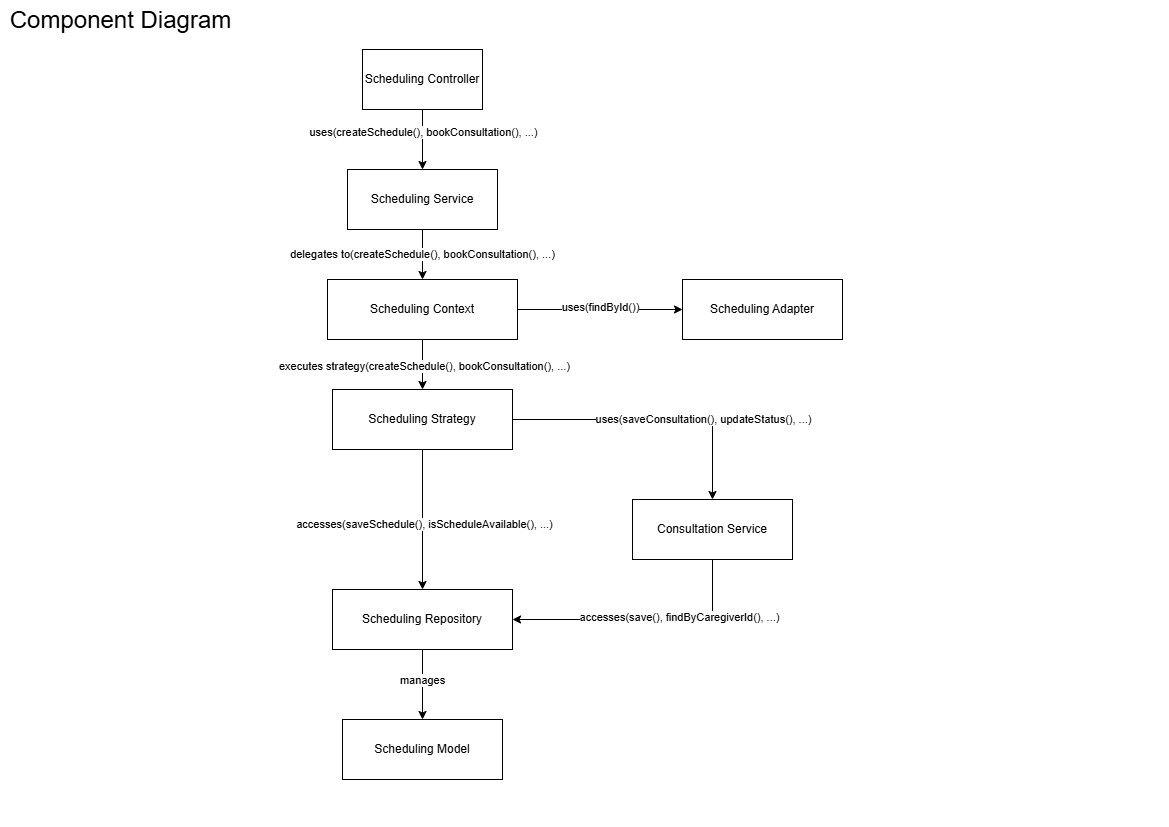

The diagram above was exported from draw.io. Its source (the exported page's mxGraphModel, read from the mxfile embedded in the PNG):
<mxGraphModel dx="2084" dy="1148" grid="1" gridSize="10" guides="1" tooltips="1" connect="1" arrows="1" fold="1" page="1" pageScale="1" pageWidth="1169" pageHeight="827" math="0" shadow="0">
  <root>
    <mxCell id="0" />
    <mxCell id="1" parent="0" />
    <mxCell id="8DPAr9w0P3HoOJDmFB8r-1" style="edgeStyle=orthogonalEdgeStyle;rounded=0;orthogonalLoop=1;jettySize=auto;html=1;entryX=0.5;entryY=0;entryDx=0;entryDy=0;" edge="1" parent="1" source="8DPAr9w0P3HoOJDmFB8r-3" target="8DPAr9w0P3HoOJDmFB8r-6">
      <mxGeometry relative="1" as="geometry" />
    </mxCell>
    <mxCell id="8DPAr9w0P3HoOJDmFB8r-2" value="uses(createSchedule(), bookConsultation(), ...)" style="edgeLabel;html=1;align=center;verticalAlign=middle;resizable=0;points=[];" vertex="1" connectable="0" parent="8DPAr9w0P3HoOJDmFB8r-1">
      <mxGeometry x="-0.2867" relative="1" as="geometry">
        <mxPoint as="offset" />
      </mxGeometry>
    </mxCell>
    <mxCell id="8DPAr9w0P3HoOJDmFB8r-3" value="Scheduling Controller" style="rounded=0;whiteSpace=wrap;html=1;" vertex="1" parent="1">
      <mxGeometry x="362" y="49" width="120" height="60" as="geometry" />
    </mxCell>
    <mxCell id="8DPAr9w0P3HoOJDmFB8r-4" style="edgeStyle=orthogonalEdgeStyle;rounded=0;orthogonalLoop=1;jettySize=auto;html=1;entryX=0.5;entryY=0;entryDx=0;entryDy=0;" edge="1" parent="1" source="8DPAr9w0P3HoOJDmFB8r-6" target="8DPAr9w0P3HoOJDmFB8r-9">
      <mxGeometry relative="1" as="geometry" />
    </mxCell>
    <mxCell id="8DPAr9w0P3HoOJDmFB8r-5" value="delegates to(createSchedule(), bookConsultation(), ...)" style="edgeLabel;html=1;align=center;verticalAlign=middle;resizable=0;points=[];" vertex="1" connectable="0" parent="8DPAr9w0P3HoOJDmFB8r-4">
      <mxGeometry x="-0.008" y="-1" relative="1" as="geometry">
        <mxPoint as="offset" />
      </mxGeometry>
    </mxCell>
    <mxCell id="8DPAr9w0P3HoOJDmFB8r-6" value="Scheduling Service" style="rounded=0;whiteSpace=wrap;html=1;" vertex="1" parent="1">
      <mxGeometry x="347" y="169" width="150" height="60" as="geometry" />
    </mxCell>
    <mxCell id="8DPAr9w0P3HoOJDmFB8r-7" style="edgeStyle=orthogonalEdgeStyle;rounded=0;orthogonalLoop=1;jettySize=auto;html=1;entryX=0.5;entryY=0;entryDx=0;entryDy=0;" edge="1" parent="1" source="8DPAr9w0P3HoOJDmFB8r-9" target="8DPAr9w0P3HoOJDmFB8r-12">
      <mxGeometry relative="1" as="geometry" />
    </mxCell>
    <mxCell id="8DPAr9w0P3HoOJDmFB8r-8" value="executes strategy(createSchedule(), bookConsultation(), ...)" style="edgeLabel;html=1;align=center;verticalAlign=middle;resizable=0;points=[];" vertex="1" connectable="0" parent="8DPAr9w0P3HoOJDmFB8r-7">
      <mxGeometry x="0.064" y="1" relative="1" as="geometry">
        <mxPoint as="offset" />
      </mxGeometry>
    </mxCell>
    <mxCell id="8DPAr9w0P3HoOJDmFB8r-28" style="edgeStyle=orthogonalEdgeStyle;rounded=0;orthogonalLoop=1;jettySize=auto;html=1;entryX=0;entryY=0.5;entryDx=0;entryDy=0;" edge="1" parent="1" source="8DPAr9w0P3HoOJDmFB8r-9" target="8DPAr9w0P3HoOJDmFB8r-19">
      <mxGeometry relative="1" as="geometry" />
    </mxCell>
    <mxCell id="8DPAr9w0P3HoOJDmFB8r-29" value="uses(findById())" style="edgeLabel;html=1;align=center;verticalAlign=middle;resizable=0;points=[];" vertex="1" connectable="0" parent="8DPAr9w0P3HoOJDmFB8r-28">
      <mxGeometry x="-0.0133" y="3" relative="1" as="geometry">
        <mxPoint as="offset" />
      </mxGeometry>
    </mxCell>
    <mxCell id="8DPAr9w0P3HoOJDmFB8r-9" value="Scheduling&amp;nbsp;Context" style="rounded=0;whiteSpace=wrap;html=1;" vertex="1" parent="1">
      <mxGeometry x="327" y="279" width="190" height="60" as="geometry" />
    </mxCell>
    <mxCell id="8DPAr9w0P3HoOJDmFB8r-10" style="edgeStyle=orthogonalEdgeStyle;rounded=0;orthogonalLoop=1;jettySize=auto;html=1;entryX=0.5;entryY=0;entryDx=0;entryDy=0;" edge="1" parent="1" source="8DPAr9w0P3HoOJDmFB8r-12" target="8DPAr9w0P3HoOJDmFB8r-15">
      <mxGeometry relative="1" as="geometry" />
    </mxCell>
    <mxCell id="8DPAr9w0P3HoOJDmFB8r-11" value="accesses(saveSchedule(), isScheduleAvailable(), ...)" style="edgeLabel;html=1;align=center;verticalAlign=middle;resizable=0;points=[];" vertex="1" connectable="0" parent="8DPAr9w0P3HoOJDmFB8r-10">
      <mxGeometry x="0.064" y="1" relative="1" as="geometry">
        <mxPoint as="offset" />
      </mxGeometry>
    </mxCell>
    <mxCell id="8DPAr9w0P3HoOJDmFB8r-21" style="edgeStyle=orthogonalEdgeStyle;rounded=0;orthogonalLoop=1;jettySize=auto;html=1;entryX=0.5;entryY=0;entryDx=0;entryDy=0;" edge="1" parent="1" source="8DPAr9w0P3HoOJDmFB8r-12" target="8DPAr9w0P3HoOJDmFB8r-16">
      <mxGeometry relative="1" as="geometry" />
    </mxCell>
    <mxCell id="8DPAr9w0P3HoOJDmFB8r-22" value="uses(saveConsultation(), updateStatus(), ...)" style="edgeLabel;html=1;align=center;verticalAlign=middle;resizable=0;points=[];" vertex="1" connectable="0" parent="8DPAr9w0P3HoOJDmFB8r-21">
      <mxGeometry x="0.3529" y="1" relative="1" as="geometry">
        <mxPoint as="offset" />
      </mxGeometry>
    </mxCell>
    <mxCell id="8DPAr9w0P3HoOJDmFB8r-12" value="Scheduling&amp;nbsp;Strategy" style="rounded=0;whiteSpace=wrap;html=1;" vertex="1" parent="1">
      <mxGeometry x="332" y="389" width="180" height="60" as="geometry" />
    </mxCell>
    <mxCell id="8DPAr9w0P3HoOJDmFB8r-26" style="edgeStyle=orthogonalEdgeStyle;rounded=0;orthogonalLoop=1;jettySize=auto;html=1;entryX=0.5;entryY=0;entryDx=0;entryDy=0;" edge="1" parent="1" source="8DPAr9w0P3HoOJDmFB8r-15" target="8DPAr9w0P3HoOJDmFB8r-23">
      <mxGeometry relative="1" as="geometry" />
    </mxCell>
    <mxCell id="8DPAr9w0P3HoOJDmFB8r-27" value="manages" style="edgeLabel;html=1;align=center;verticalAlign=middle;resizable=0;points=[];" vertex="1" connectable="0" parent="8DPAr9w0P3HoOJDmFB8r-26">
      <mxGeometry x="-0.1429" y="-1" relative="1" as="geometry">
        <mxPoint as="offset" />
      </mxGeometry>
    </mxCell>
    <mxCell id="8DPAr9w0P3HoOJDmFB8r-15" value="Scheduling Repository" style="rounded=0;whiteSpace=wrap;html=1;" vertex="1" parent="1">
      <mxGeometry x="332" y="589" width="180" height="60" as="geometry" />
    </mxCell>
    <mxCell id="8DPAr9w0P3HoOJDmFB8r-24" style="edgeStyle=orthogonalEdgeStyle;rounded=0;orthogonalLoop=1;jettySize=auto;html=1;entryX=1;entryY=0.5;entryDx=0;entryDy=0;" edge="1" parent="1" source="8DPAr9w0P3HoOJDmFB8r-16" target="8DPAr9w0P3HoOJDmFB8r-15">
      <mxGeometry relative="1" as="geometry">
        <Array as="points">
          <mxPoint x="712" y="619" />
        </Array>
      </mxGeometry>
    </mxCell>
    <mxCell id="8DPAr9w0P3HoOJDmFB8r-25" value="accesses(save(), findByCaregiverId(), ...)" style="edgeLabel;html=1;align=center;verticalAlign=middle;resizable=0;points=[];" vertex="1" connectable="0" parent="8DPAr9w0P3HoOJDmFB8r-24">
      <mxGeometry x="-0.2723" y="-3" relative="1" as="geometry">
        <mxPoint as="offset" />
      </mxGeometry>
    </mxCell>
    <mxCell id="8DPAr9w0P3HoOJDmFB8r-16" value="Consultation Service" style="rounded=0;whiteSpace=wrap;html=1;" vertex="1" parent="1">
      <mxGeometry x="632" y="499" width="160" height="60" as="geometry" />
    </mxCell>
    <mxCell id="8DPAr9w0P3HoOJDmFB8r-19" value="Scheduling Adapter" style="rounded=0;whiteSpace=wrap;html=1;" vertex="1" parent="1">
      <mxGeometry x="682" y="279" width="160" height="60" as="geometry" />
    </mxCell>
    <mxCell id="8DPAr9w0P3HoOJDmFB8r-23" value="Scheduling Model" style="rounded=0;whiteSpace=wrap;html=1;" vertex="1" parent="1">
      <mxGeometry x="342" y="719" width="160" height="60" as="geometry" />
    </mxCell>
    <mxCell id="lqRWAcnzGRlJaS4ZmUQF-1" value="&lt;font style=&quot;font-size: 24px;&quot;&gt;Component Diagram&lt;/font&gt;" style="text;html=1;align=center;verticalAlign=middle;resizable=0;points=[];autosize=1;strokeColor=none;fillColor=none;" vertex="1" parent="1">
      <mxGeometry width="240" height="40" as="geometry" />
    </mxCell>
  </root>
</mxGraphModel>